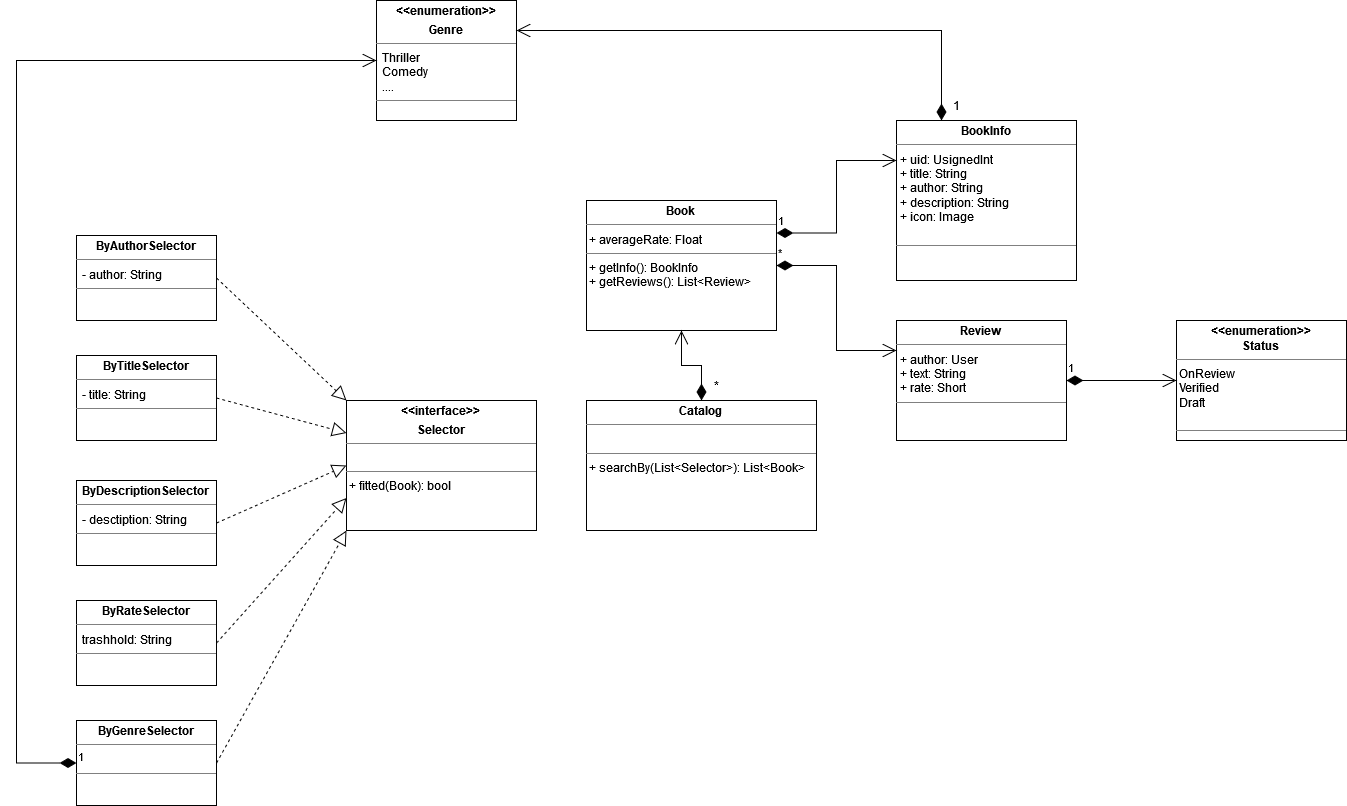

The diagram above was exported from draw.io. Its source (the exported page's mxGraphModel, read from the mxfile embedded in the PNG):
<mxGraphModel dx="2156" dy="1989" grid="1" gridSize="10" guides="1" tooltips="1" connect="1" arrows="1" fold="1" page="1" pageScale="1" pageWidth="827" pageHeight="1169" math="0" shadow="0">
  <root>
    <mxCell id="0" />
    <mxCell id="1" parent="0" />
    <mxCell id="BmDmjzavxnc6cZ4P3dJg-1" value="&lt;p style=&quot;margin:0px;margin-top:4px;text-align:center;&quot;&gt;&lt;b&gt;Review&lt;/b&gt;&lt;br&gt;&lt;/p&gt;&lt;hr size=&quot;1&quot;&gt;&lt;p style=&quot;margin:0px;margin-left:4px;&quot;&gt;+ author: User&lt;/p&gt;&lt;p style=&quot;margin:0px;margin-left:4px;&quot;&gt;+ text: String&lt;/p&gt;&lt;p style=&quot;margin:0px;margin-left:4px;&quot;&gt;+ rate: Short&lt;br&gt;&lt;/p&gt;&lt;hr size=&quot;1&quot;&gt;" style="verticalAlign=top;align=left;overflow=fill;fontSize=12;fontFamily=Helvetica;html=1;" vertex="1" parent="1">
      <mxGeometry x="640" y="200" width="170" height="120" as="geometry" />
    </mxCell>
    <mxCell id="5vOb7cCoUoSZ8v1nc0jO-1" value="&lt;p style=&quot;margin:0px;margin-top:4px;text-align:center;&quot;&gt;&lt;b&gt;Book&lt;/b&gt;&lt;br&gt;&lt;/p&gt;&lt;hr size=&quot;1&quot;&gt;&amp;nbsp;+ averageRate: Float &lt;br&gt;&lt;hr size=&quot;1&quot;&gt;&lt;div&gt;&amp;nbsp;+ getInfo(): BookInfo&lt;/div&gt;&lt;div&gt;&amp;nbsp;+ getReviews(): List&amp;lt;Review&amp;gt;&lt;br&gt;&lt;/div&gt;&lt;p style=&quot;margin:0px;margin-left:4px;&quot;&gt;&lt;br&gt;&lt;/p&gt;" style="verticalAlign=top;align=left;overflow=fill;fontSize=12;fontFamily=Helvetica;html=1;" vertex="1" parent="1">
      <mxGeometry x="330" y="80" width="190" height="130" as="geometry" />
    </mxCell>
    <mxCell id="5vOb7cCoUoSZ8v1nc0jO-2" value="&lt;p style=&quot;margin:0px;margin-top:4px;text-align:center;&quot;&gt;&lt;b&gt;BookInfo&lt;/b&gt;&lt;br&gt;&lt;/p&gt;&lt;hr size=&quot;1&quot;&gt;&lt;p style=&quot;margin:0px;margin-left:4px;&quot;&gt;+ uid: UsignedInt&lt;br&gt;&lt;/p&gt;&lt;p style=&quot;margin:0px;margin-left:4px;&quot;&gt;+ title: String&lt;/p&gt;&lt;p style=&quot;margin:0px;margin-left:4px;&quot;&gt;+ author: String&lt;/p&gt;&lt;p style=&quot;margin:0px;margin-left:4px;&quot;&gt;+ description: String&lt;/p&gt;&lt;p style=&quot;margin:0px;margin-left:4px;&quot;&gt;+ icon: Image&lt;/p&gt;&lt;br&gt;&lt;hr size=&quot;1&quot;&gt;&lt;p style=&quot;margin:0px;margin-left:4px;&quot;&gt;&lt;br&gt;&lt;/p&gt;" style="verticalAlign=top;align=left;overflow=fill;fontSize=12;fontFamily=Helvetica;html=1;" vertex="1" parent="1">
      <mxGeometry x="640" width="180" height="160" as="geometry" />
    </mxCell>
    <mxCell id="5vOb7cCoUoSZ8v1nc0jO-3" value="1" style="endArrow=open;html=1;endSize=12;startArrow=diamondThin;startSize=14;startFill=1;edgeStyle=orthogonalEdgeStyle;align=left;verticalAlign=bottom;rounded=0;exitX=1;exitY=0.25;exitDx=0;exitDy=0;entryX=0;entryY=0.25;entryDx=0;entryDy=0;" edge="1" parent="1" source="5vOb7cCoUoSZ8v1nc0jO-1" target="5vOb7cCoUoSZ8v1nc0jO-2">
      <mxGeometry x="-1" y="3" relative="1" as="geometry">
        <mxPoint x="590" y="290" as="sourcePoint" />
        <mxPoint x="750" y="290" as="targetPoint" />
      </mxGeometry>
    </mxCell>
    <mxCell id="yGYOjiMqx4R47v3WYGWa-1" value="&lt;p style=&quot;margin:0px;margin-top:4px;text-align:center;&quot;&gt;&lt;b&gt;&amp;lt;&amp;lt;enumeration&amp;gt;&amp;gt;&lt;br&gt;Status&lt;/b&gt;&lt;br&gt;&lt;/p&gt;&lt;hr size=&quot;1&quot;&gt;&lt;div&gt;&amp;nbsp;OnReview&lt;/div&gt;&lt;div&gt;&amp;nbsp;Verified&lt;/div&gt;&lt;div&gt;&amp;nbsp;Draft&lt;br&gt;&lt;/div&gt;&lt;div&gt;&lt;br&gt;&lt;/div&gt;&lt;hr size=&quot;1&quot;&gt;" style="verticalAlign=top;align=left;overflow=fill;fontSize=12;fontFamily=Helvetica;html=1;" vertex="1" parent="1">
      <mxGeometry x="920" y="200" width="170" height="120" as="geometry" />
    </mxCell>
    <mxCell id="yGYOjiMqx4R47v3WYGWa-3" value="1" style="endArrow=open;html=1;endSize=12;startArrow=diamondThin;startSize=14;startFill=1;edgeStyle=orthogonalEdgeStyle;align=left;verticalAlign=bottom;rounded=0;exitX=1;exitY=0.5;exitDx=0;exitDy=0;entryX=0;entryY=0.5;entryDx=0;entryDy=0;" edge="1" parent="1" source="BmDmjzavxnc6cZ4P3dJg-1" target="yGYOjiMqx4R47v3WYGWa-1">
      <mxGeometry x="-1" y="3" relative="1" as="geometry">
        <mxPoint x="830" y="390" as="sourcePoint" />
        <mxPoint x="990" y="390" as="targetPoint" />
      </mxGeometry>
    </mxCell>
    <mxCell id="yGYOjiMqx4R47v3WYGWa-5" value="*" style="endArrow=open;html=1;endSize=12;startArrow=diamondThin;startSize=14;startFill=1;edgeStyle=orthogonalEdgeStyle;align=left;verticalAlign=bottom;rounded=0;exitX=1;exitY=0.5;exitDx=0;exitDy=0;entryX=0;entryY=0.25;entryDx=0;entryDy=0;" edge="1" parent="1" source="5vOb7cCoUoSZ8v1nc0jO-1" target="BmDmjzavxnc6cZ4P3dJg-1">
      <mxGeometry x="-1" y="3" relative="1" as="geometry">
        <mxPoint x="570" y="370" as="sourcePoint" />
        <mxPoint x="730" y="370" as="targetPoint" />
      </mxGeometry>
    </mxCell>
    <mxCell id="9lvMjj_Yrtaqyv-xehLb-1" value="&lt;p style=&quot;margin:0px;margin-top:4px;text-align:center;&quot;&gt;&lt;b&gt;Catalog&lt;/b&gt;&lt;br&gt;&lt;/p&gt;&lt;hr size=&quot;1&quot;&gt;&amp;nbsp; &lt;br&gt;&lt;hr size=&quot;1&quot;&gt;&lt;div&gt;&amp;nbsp;+ searchBy(List&amp;lt;Selector&amp;gt;): List&amp;lt;Book&amp;gt;&lt;br&gt;&lt;/div&gt;&lt;p style=&quot;margin:0px;margin-left:4px;&quot;&gt;&lt;br&gt;&lt;/p&gt;" style="verticalAlign=top;align=left;overflow=fill;fontSize=12;fontFamily=Helvetica;html=1;" vertex="1" parent="1">
      <mxGeometry x="330" y="280" width="230" height="130" as="geometry" />
    </mxCell>
    <mxCell id="9lvMjj_Yrtaqyv-xehLb-2" value="" style="endArrow=open;html=1;endSize=12;startArrow=diamondThin;startSize=14;startFill=1;edgeStyle=orthogonalEdgeStyle;align=left;verticalAlign=bottom;rounded=0;exitX=0.5;exitY=0;exitDx=0;exitDy=0;entryX=0.5;entryY=1;entryDx=0;entryDy=0;" edge="1" parent="1" source="9lvMjj_Yrtaqyv-xehLb-1" target="5vOb7cCoUoSZ8v1nc0jO-1">
      <mxGeometry x="-1" y="3" relative="1" as="geometry">
        <mxPoint x="420" y="380" as="sourcePoint" />
        <mxPoint x="340" y="260" as="targetPoint" />
      </mxGeometry>
    </mxCell>
    <mxCell id="9lvMjj_Yrtaqyv-xehLb-3" value="&lt;p style=&quot;margin:0px;margin-top:4px;text-align:center;&quot;&gt;&lt;b&gt;&amp;lt;&amp;lt;interface&amp;gt;&amp;gt;&lt;br&gt;&lt;/b&gt;&lt;/p&gt;&lt;p style=&quot;margin:0px;margin-top:4px;text-align:center;&quot;&gt;&lt;b&gt;Selector&lt;/b&gt;&lt;br&gt;&lt;/p&gt;&lt;hr size=&quot;1&quot;&gt;&amp;nbsp; &lt;br&gt;&lt;hr size=&quot;1&quot;&gt;&lt;div&gt;&amp;nbsp;+ fitted(Book): bool&lt;br&gt;&lt;/div&gt;&lt;p style=&quot;margin:0px;margin-left:4px;&quot;&gt;&lt;br&gt;&lt;/p&gt;" style="verticalAlign=top;align=left;overflow=fill;fontSize=12;fontFamily=Helvetica;html=1;" vertex="1" parent="1">
      <mxGeometry x="90" y="280" width="190" height="130" as="geometry" />
    </mxCell>
    <mxCell id="9lvMjj_Yrtaqyv-xehLb-4" value="&lt;p style=&quot;margin:0px;margin-top:4px;text-align:center;&quot;&gt;&lt;b&gt;ByAuthorSelector&lt;/b&gt;&lt;br&gt;&lt;/p&gt;&lt;hr size=&quot;1&quot;&gt;&amp;nbsp; - author: String&lt;br&gt;&lt;hr size=&quot;1&quot;&gt;&lt;div&gt;&amp;nbsp;&lt;br&gt;&lt;/div&gt;" style="verticalAlign=top;align=left;overflow=fill;fontSize=12;fontFamily=Helvetica;html=1;" vertex="1" parent="1">
      <mxGeometry x="-180" y="115" width="140" height="85" as="geometry" />
    </mxCell>
    <mxCell id="9lvMjj_Yrtaqyv-xehLb-7" value="&lt;p style=&quot;margin:0px;margin-top:4px;text-align:center;&quot;&gt;&lt;b&gt;ByTitleSelector&lt;/b&gt;&lt;br&gt;&lt;/p&gt;&lt;hr size=&quot;1&quot;&gt;&amp;nbsp; - title: String&lt;br&gt;&lt;hr size=&quot;1&quot;&gt;&lt;div&gt;&amp;nbsp;&lt;br&gt;&lt;/div&gt;" style="verticalAlign=top;align=left;overflow=fill;fontSize=12;fontFamily=Helvetica;html=1;" vertex="1" parent="1">
      <mxGeometry x="-180" y="235" width="140" height="85" as="geometry" />
    </mxCell>
    <mxCell id="9lvMjj_Yrtaqyv-xehLb-8" value="&lt;p style=&quot;margin:0px;margin-top:4px;text-align:center;&quot;&gt;&lt;b&gt;ByDescriptionSelector&lt;/b&gt;&lt;br&gt;&lt;/p&gt;&lt;hr size=&quot;1&quot;&gt;&amp;nbsp; - desctiption: String&lt;br&gt;&lt;hr size=&quot;1&quot;&gt;&lt;div&gt;&amp;nbsp;&lt;br&gt;&lt;/div&gt;" style="verticalAlign=top;align=left;overflow=fill;fontSize=12;fontFamily=Helvetica;html=1;" vertex="1" parent="1">
      <mxGeometry x="-180" y="360" width="140" height="85" as="geometry" />
    </mxCell>
    <mxCell id="9lvMjj_Yrtaqyv-xehLb-9" value="&lt;p style=&quot;margin:0px;margin-top:4px;text-align:center;&quot;&gt;&lt;b&gt;ByRateSelector&lt;/b&gt;&lt;br&gt;&lt;/p&gt;&lt;hr size=&quot;1&quot;&gt;&amp;nbsp; trashhold: String&lt;br&gt;&lt;hr size=&quot;1&quot;&gt;&lt;div&gt;&amp;nbsp;&lt;br&gt;&lt;/div&gt;" style="verticalAlign=top;align=left;overflow=fill;fontSize=12;fontFamily=Helvetica;html=1;" vertex="1" parent="1">
      <mxGeometry x="-180" y="480" width="140" height="85" as="geometry" />
    </mxCell>
    <mxCell id="9lvMjj_Yrtaqyv-xehLb-10" value="" style="endArrow=block;dashed=1;endFill=0;endSize=12;html=1;rounded=0;exitX=1;exitY=0.5;exitDx=0;exitDy=0;entryX=0;entryY=0;entryDx=0;entryDy=0;" edge="1" parent="1" source="9lvMjj_Yrtaqyv-xehLb-4" target="9lvMjj_Yrtaqyv-xehLb-3">
      <mxGeometry width="160" relative="1" as="geometry">
        <mxPoint x="50" y="490" as="sourcePoint" />
        <mxPoint x="210" y="490" as="targetPoint" />
      </mxGeometry>
    </mxCell>
    <mxCell id="9lvMjj_Yrtaqyv-xehLb-11" value="&lt;p style=&quot;margin:0px;margin-top:4px;text-align:center;&quot;&gt;&lt;b&gt;ByGenreSelector&lt;/b&gt;&lt;br&gt;&lt;/p&gt;&lt;hr size=&quot;1&quot;&gt;&amp;nbsp; &lt;br&gt;&lt;hr size=&quot;1&quot;&gt;&lt;div&gt;&amp;nbsp;&lt;br&gt;&lt;/div&gt;" style="verticalAlign=top;align=left;overflow=fill;fontSize=12;fontFamily=Helvetica;html=1;" vertex="1" parent="1">
      <mxGeometry x="-180" y="600" width="140" height="85" as="geometry" />
    </mxCell>
    <mxCell id="9lvMjj_Yrtaqyv-xehLb-12" value="" style="endArrow=block;dashed=1;endFill=0;endSize=12;html=1;rounded=0;exitX=1;exitY=0.5;exitDx=0;exitDy=0;entryX=0;entryY=0.25;entryDx=0;entryDy=0;" edge="1" parent="1" source="9lvMjj_Yrtaqyv-xehLb-7" target="9lvMjj_Yrtaqyv-xehLb-3">
      <mxGeometry width="160" relative="1" as="geometry">
        <mxPoint x="-30.000000000000227" y="167.4999999999999" as="sourcePoint" />
        <mxPoint x="99.99999999999977" y="355.0000000000001" as="targetPoint" />
      </mxGeometry>
    </mxCell>
    <mxCell id="9lvMjj_Yrtaqyv-xehLb-13" value="" style="endArrow=block;dashed=1;endFill=0;endSize=12;html=1;rounded=0;exitX=1;exitY=0.5;exitDx=0;exitDy=0;entryX=0;entryY=0.5;entryDx=0;entryDy=0;" edge="1" parent="1" source="9lvMjj_Yrtaqyv-xehLb-8" target="9lvMjj_Yrtaqyv-xehLb-3">
      <mxGeometry width="160" relative="1" as="geometry">
        <mxPoint x="-20.000000000000227" y="177.4999999999999" as="sourcePoint" />
        <mxPoint x="109.99999999999977" y="365.0000000000001" as="targetPoint" />
      </mxGeometry>
    </mxCell>
    <mxCell id="9lvMjj_Yrtaqyv-xehLb-14" value="" style="endArrow=block;dashed=1;endFill=0;endSize=12;html=1;rounded=0;exitX=1;exitY=0.5;exitDx=0;exitDy=0;entryX=0;entryY=0.75;entryDx=0;entryDy=0;" edge="1" parent="1" source="9lvMjj_Yrtaqyv-xehLb-9" target="9lvMjj_Yrtaqyv-xehLb-3">
      <mxGeometry width="160" relative="1" as="geometry">
        <mxPoint x="-10.000000000000227" y="187.4999999999999" as="sourcePoint" />
        <mxPoint x="119.99999999999977" y="375.0000000000001" as="targetPoint" />
      </mxGeometry>
    </mxCell>
    <mxCell id="9lvMjj_Yrtaqyv-xehLb-15" value="" style="endArrow=block;dashed=1;endFill=0;endSize=12;html=1;rounded=0;exitX=1;exitY=0.5;exitDx=0;exitDy=0;entryX=0;entryY=1;entryDx=0;entryDy=0;" edge="1" parent="1" source="9lvMjj_Yrtaqyv-xehLb-11" target="9lvMjj_Yrtaqyv-xehLb-3">
      <mxGeometry width="160" relative="1" as="geometry">
        <mxPoint x="-2.2737367544323206e-13" y="197.4999999999999" as="sourcePoint" />
        <mxPoint x="129.99999999999977" y="385.0000000000001" as="targetPoint" />
      </mxGeometry>
    </mxCell>
    <mxCell id="9lvMjj_Yrtaqyv-xehLb-16" value="&lt;p style=&quot;margin:0px;margin-top:4px;text-align:center;&quot;&gt;&lt;b&gt;&amp;lt;&amp;lt;enumeration&amp;gt;&amp;gt;&lt;/b&gt;&lt;/p&gt;&lt;p style=&quot;margin:0px;margin-top:4px;text-align:center;&quot;&gt;&lt;b&gt;Genre&lt;br&gt;&lt;/b&gt;&lt;/p&gt;&lt;hr size=&quot;1&quot;&gt;&lt;div&gt;&amp;nbsp; Thriller&lt;/div&gt;&lt;div&gt;&amp;nbsp; Comedy&lt;/div&gt;&lt;div&gt;&amp;nbsp; ....&lt;br&gt;&lt;/div&gt;&lt;hr size=&quot;1&quot;&gt;&lt;div&gt;&amp;nbsp;&lt;br&gt;&lt;/div&gt;" style="verticalAlign=top;align=left;overflow=fill;fontSize=12;fontFamily=Helvetica;html=1;" vertex="1" parent="1">
      <mxGeometry x="120" y="-120" width="140" height="120" as="geometry" />
    </mxCell>
    <mxCell id="9lvMjj_Yrtaqyv-xehLb-18" value="1" style="endArrow=open;html=1;endSize=12;startArrow=diamondThin;startSize=14;startFill=1;edgeStyle=orthogonalEdgeStyle;align=left;verticalAlign=bottom;rounded=0;exitX=0;exitY=0.5;exitDx=0;exitDy=0;entryX=0;entryY=0.5;entryDx=0;entryDy=0;" edge="1" parent="1" source="9lvMjj_Yrtaqyv-xehLb-11" target="9lvMjj_Yrtaqyv-xehLb-16">
      <mxGeometry x="-1" y="3" relative="1" as="geometry">
        <mxPoint x="70" y="180" as="sourcePoint" />
        <mxPoint x="230" y="180" as="targetPoint" />
        <Array as="points">
          <mxPoint x="-240" y="643" />
          <mxPoint x="-240" y="-60" />
        </Array>
      </mxGeometry>
    </mxCell>
    <mxCell id="9lvMjj_Yrtaqyv-xehLb-19" value="" style="endArrow=open;html=1;endSize=12;startArrow=diamondThin;startSize=14;startFill=1;edgeStyle=orthogonalEdgeStyle;align=left;verticalAlign=bottom;rounded=0;exitX=0.25;exitY=0;exitDx=0;exitDy=0;entryX=1;entryY=0.25;entryDx=0;entryDy=0;" edge="1" parent="1" source="5vOb7cCoUoSZ8v1nc0jO-2" target="9lvMjj_Yrtaqyv-xehLb-16">
      <mxGeometry x="-1" y="3" relative="1" as="geometry">
        <mxPoint x="70" y="180" as="sourcePoint" />
        <mxPoint x="230" y="180" as="targetPoint" />
      </mxGeometry>
    </mxCell>
    <mxCell id="ufZ52g4N8boGPoybgxzy-1" value="*" style="text;html=1;strokeColor=none;fillColor=none;align=center;verticalAlign=middle;whiteSpace=wrap;rounded=0;" vertex="1" parent="1">
      <mxGeometry x="430" y="250" width="60" height="30" as="geometry" />
    </mxCell>
    <mxCell id="ufZ52g4N8boGPoybgxzy-2" value="1" style="text;html=1;strokeColor=none;fillColor=none;align=center;verticalAlign=middle;whiteSpace=wrap;rounded=0;" vertex="1" parent="1">
      <mxGeometry x="670" y="-30" width="60" height="30" as="geometry" />
    </mxCell>
  </root>
</mxGraphModel>